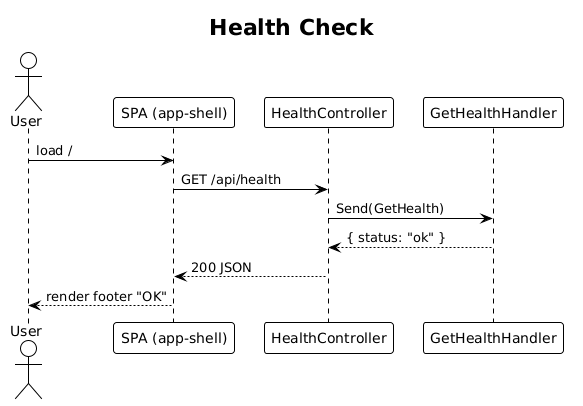

The diagram above was rendered by PlantUML. Its source (embedded in the PNG):
@startuml
!theme plain
title Health Check

actor User
participant "SPA (app-shell)" as SPA
participant "HealthController" as C
participant "GetHealthHandler" as H

User -> SPA: load /
SPA -> C: GET /api/health
C -> H: Send(GetHealth)
H --> C: { status: "ok" }
C --> SPA: 200 JSON
SPA --> User: render footer "OK"
@enduml